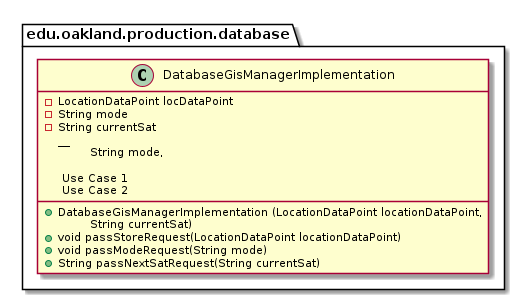

The diagram above was rendered by PlantUML. Its source (embedded in the PNG):
@startuml DatabaseGisManagerImplementation

package edu.oakland.production.database {
    class DatabaseGisManagerImplementation {
    	- LocationDataPoint locDataPoint
    	- String mode
    	- String currentSat
          __
        + DatabaseGisManagerImplementation (LocationDataPoint locationDataPoint, 
        \tString mode, 
        \tString currentSat)
        
        .. Use Case 1 ..
        + void passStoreRequest(LocationDataPoint locationDataPoint)
        .. Use Case 2 ..
        + void passModeRequest(String mode)
        + String passNextSatRequest(String currentSat)
    }
}

@enduml